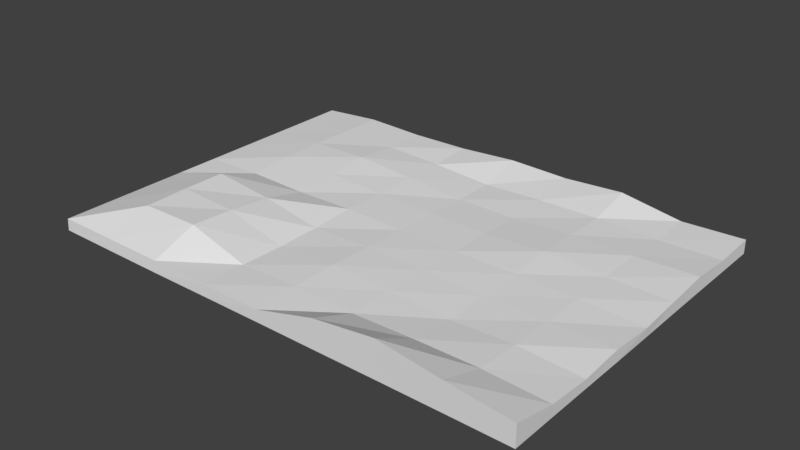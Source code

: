 # Source: floor.blend  (saved by Blender 2.78.0; exported with 4.5.12 LTS)
import bpy
from mathutils import Matrix  # noqa: F401  (used for matrix-valued properties, if any)

bpy.ops.wm.read_factory_settings(use_empty=True)
scene = bpy.context.scene
scene.name = 'Scene'

# ---- collections
col_collection_1 = bpy.data.collections.new('Collection 1'); scene.collection.children.link(col_collection_1)

# ---- world
world_world = bpy.data.worlds.new('World'); scene.world = world_world
world_world.color = (0.05088, 0.05088, 0.05088)
world_world.use_sun_shadow = False
world_world.sun_shadow_jitter_overblur = 0.0
world_world.cycles.sampling_method = 'MANUAL'

# ---- meshes
me_plane = bpy.data.meshes.new('Plane')
me_plane.from_pydata([(-6.997, -3.008, 0.0), (6.997, -3.008, 0.2751), (-6.997, 6.997, 0.0), (6.996, 7.011, 0.0531), (-6.997, 1.994, 0.0), (0.0, -3.008, 0.0), (7.013, 1.978, -0.06637), (0.0, 6.997, 0.229), (0.0, 1.994, 0.0), (-6.997, -0.5069, 0.0), (3.499, -3.008, 0.6944), (6.994, 4.521, 0.09292), (-3.499, 6.997, 0.08587), (-6.997, 4.496, 0.0), (-3.499, -3.008, 0.0), (6.997, -0.5069, -0.08537), (3.499, 6.997, 0.2862), (0.0, 4.496, -0.06717), (0.0, -0.5069, 0.06605), (-3.499, 1.994, 0.0), (3.499, 1.994, 0.0), (3.499, -0.5069, -0.06605), (-3.499, -0.5069, 0.407), (-3.499, 4.496, 0.193), (3.499, 4.496, 0.02239), (-6.997, -1.758, 0.0), (5.248, -3.008, 0.4586), (6.997, 5.747, 0.0), (-5.264, 7.028, 0.1188), (-6.997, 3.245, 0.0), (-1.749, -3.008, 0.0), (6.997, 0.7438, 0.0), (1.749, 6.997, 0.1861), (0.0, 5.747, -0.07836), (0.0, 0.7438, 0.03302), (-5.248, 1.994, 0.04122), (1.749, 1.994, 0.0), (-6.997, 0.7438, 0.0), (1.749, -3.008, 0.4717), (6.997, 3.245, 0.0), (-1.749, 6.997, 0.1145), (-6.997, 5.747, 0.0), (-5.248, -3.008, 0.0), (6.997, -1.758, 0.0), (5.248, 6.997, 0.0), (0.0, 3.245, -0.01171), (0.0, -1.758, 0.03302), (-1.749, 1.994, 0.04376), (5.248, 1.994, 0.0), (3.499, 0.7438, -0.03302), (3.499, -1.758, 0.05622), (1.749, -0.5069, -7.451e-09), (5.248, -0.5069, 0.0116), (-3.499, 0.7438, 0.2871), (-3.499, -1.758, 0.4812), (-5.248, -0.5069, 0.4843), (-1.749, -0.5069, -0.04428), (-3.499, 5.747, 0.09648), (-3.499, 3.245, 0.09648), (-5.248, 4.496, 0.1494), (-1.749, 4.496, 0.0629), (3.499, 5.747, 0.01119), (3.499, 3.245, 0.07836), (1.749, 4.496, -0.06717), (5.248, 4.496, 0.04648), (5.248, 3.245, 0.005597), (1.749, 3.245, -0.01119), (1.749, 5.747, -0.01119), (-1.749, 3.245, 0.03145), (-5.248, 3.245, 0.1364), (-5.248, 5.747, 0.1364), (-1.749, -1.758, -0.02214), (-5.248, -1.758, 0.4579), (-5.248, 0.7438, 0.4789), (5.248, -1.758, 0.07273), (1.749, -1.758, -3.725e-09), (1.749, 0.7438, -3.725e-09), (5.248, 0.7438, -0.01651), (-1.749, 0.7438, -0.02214), (-1.749, 5.747, 0.03145), (5.248, 5.747, -0.02968), (-7.007, -3.022, -0.3346), (6.99, -2.999, -0.3348), (-6.984, 6.979, -0.3342), (7.0, 7.001, -0.335), (-6.991, 2.009, -0.3346), (0.001053, -3.005, -0.335), (6.998, 1.996, -0.335), (-0.002035, 7.006, -0.3349), (-0.002576, 1.993, -0.335), (-7.013, -0.5055, -0.3346), (3.502, -2.996, -0.3347), (6.994, 4.493, -0.335), (-3.504, 6.973, -0.3341), (-6.97, 4.496, -0.3339), (-3.495, -3.027, -0.3344), (6.993, -0.5129, -0.3349), (3.498, 6.998, -0.335), (-0.008251, 4.491, -0.402), (0.003169, -0.5069, -0.2689), (-3.5, 2.015, -0.3344), (3.499, 2.002, -0.3349), (3.5, -0.5159, -0.4009), (-3.494, -0.5062, -0.1015), (-3.508, 4.496, -0.1419), (3.504, 4.49, -0.3125), (-7.011, -1.763, -0.3347), (5.245, -2.995, -0.3347), (6.998, 5.743, -0.335), (-5.243, 6.973, -0.3341), (-6.975, 3.252, -0.3342), (-1.744, -3.014, -0.3349), (6.998, 0.743, -0.335), (1.754, 7.003, -0.3349), (-0.005143, 5.751, -0.4133), (0.001063, 0.7423, -0.302), (-5.247, 2.015, -0.2931), (1.75, 1.996, -0.335), (-7.007, 0.7517, -0.3348), (1.75, -3.002, -0.3349), (6.994, 3.248, -0.335), (-1.758, 6.992, -0.3348), (-6.977, 5.737, -0.3342), (-5.252, -3.027, -0.3344), (6.99, -1.757, -0.3349), (5.247, 7.0, -0.335), (-0.006196, 3.239, -0.3466), (0.002116, -1.755, -0.302), (-1.749, 2.002, -0.2911), (5.247, 2.0, -0.3349), (3.498, 0.7478, -0.368), (3.502, -1.762, -0.2787), (1.742, -0.5099, -0.3349), (5.25, -0.5159, -0.3233), (-3.495, 0.761, -0.1427), (-3.494, -1.772, -0.02592), (-5.259, -0.5055, -0.024), (-1.733, -0.5069, -0.3789), (-3.506, 5.727, -0.2378), (-3.506, 3.262, -0.238), (-5.234, 4.496, -0.1853), (-1.768, 4.494, -0.2715), (3.5, 5.746, -0.3238), (3.502, 3.246, -0.2566), (1.758, 4.491, -0.402), (5.245, 4.491, -0.2885), (5.244, 3.249, -0.3294), (1.756, 3.239, -0.3461), (1.756, 5.752, -0.3461), (-1.761, 3.251, -0.3033), (-5.239, 3.259, -0.1981), (-5.239, 5.73, -0.198), (-1.739, -1.764, -0.3569), (-5.255, -1.768, -0.05034), (-5.255, 0.7569, -0.02921), (5.247, -1.759, -0.2623), (1.747, -1.758, -0.335), (1.743, 0.7438, -0.3349), (5.251, 0.7452, -0.3515), (-1.739, 0.7526, -0.3569), (-1.764, 5.738, -0.3031), (5.247, 5.743, -0.3647)], [], [(80, 27, 3, 44), (79, 33, 7, 40), (78, 34, 8, 47), (77, 31, 6, 48), (76, 49, 20, 36), (75, 50, 21, 51), (74, 43, 15, 52), (73, 53, 19, 35), (72, 54, 22, 55), (71, 46, 18, 56), (70, 57, 12, 28), (69, 58, 23, 59), (68, 45, 17, 60), (67, 61, 16, 32), (66, 62, 24, 63), (65, 39, 11, 64), (62, 65, 64, 24), (20, 48, 65, 62), (48, 6, 39, 65), (45, 66, 63, 17), (8, 36, 66, 45), (36, 20, 62, 66), (33, 67, 32, 7), (17, 63, 67, 33), (63, 24, 61, 67), (58, 68, 60, 23), (19, 47, 68, 58), (47, 8, 45, 68), (29, 69, 59, 13), (4, 35, 69, 29), (35, 19, 58, 69), (41, 70, 28, 2), (13, 59, 70, 41), (59, 23, 57, 70), (54, 71, 56, 22), (14, 30, 71, 54), (30, 5, 46, 71), (25, 72, 55, 9), (0, 42, 72, 25), (42, 14, 54, 72), (37, 73, 35, 4), (9, 55, 73, 37), (55, 22, 53, 73), (50, 74, 52, 21), (10, 26, 74, 50), (26, 1, 43, 74), (46, 75, 51, 18), (5, 38, 75, 46), (38, 10, 50, 75), (34, 76, 36, 8), (18, 51, 76, 34), (51, 21, 49, 76), (49, 77, 48, 20), (21, 52, 77, 49), (52, 15, 31, 77), (53, 78, 47, 19), (22, 56, 78, 53), (56, 18, 34, 78), (57, 79, 40, 12), (23, 60, 79, 57), (60, 17, 33, 79), (61, 80, 44, 16), (24, 64, 80, 61), (64, 11, 27, 80), (161, 125, 84, 108), (160, 121, 88, 114), (159, 128, 89, 115), (158, 129, 87, 112), (157, 117, 101, 130), (156, 132, 102, 131), (155, 133, 96, 124), (154, 116, 100, 134), (153, 136, 103, 135), (152, 137, 99, 127), (151, 109, 93, 138), (150, 140, 104, 139), (149, 141, 98, 126), (148, 113, 97, 142), (147, 144, 105, 143), (146, 145, 92, 120), (143, 105, 145, 146), (101, 143, 146, 129), (129, 146, 120, 87), (126, 98, 144, 147), (89, 126, 147, 117), (117, 147, 143, 101), (114, 88, 113, 148), (98, 114, 148, 144), (144, 148, 142, 105), (139, 104, 141, 149), (100, 139, 149, 128), (128, 149, 126, 89), (110, 94, 140, 150), (85, 110, 150, 116), (116, 150, 139, 100), (122, 83, 109, 151), (94, 122, 151, 140), (140, 151, 138, 104), (135, 103, 137, 152), (95, 135, 152, 111), (111, 152, 127, 86), (106, 90, 136, 153), (81, 106, 153, 123), (123, 153, 135, 95), (118, 85, 116, 154), (90, 118, 154, 136), (136, 154, 134, 103), (131, 102, 133, 155), (91, 131, 155, 107), (107, 155, 124, 82), (127, 99, 132, 156), (86, 127, 156, 119), (119, 156, 131, 91), (115, 89, 117, 157), (99, 115, 157, 132), (132, 157, 130, 102), (130, 101, 129, 158), (102, 130, 158, 133), (133, 158, 112, 96), (134, 100, 128, 159), (103, 134, 159, 137), (137, 159, 115, 99), (138, 93, 121, 160), (104, 138, 160, 141), (141, 160, 114, 98), (142, 97, 125, 161), (105, 142, 161, 145), (145, 161, 108, 92), (0, 25, 106, 81), (1, 26, 107, 82), (3, 27, 108, 84), (2, 28, 109, 83), (4, 29, 110, 85), (5, 30, 111, 86), (6, 31, 112, 87), (7, 32, 113, 88), (9, 37, 118, 90), (10, 38, 119, 91), (11, 39, 120, 92), (12, 40, 121, 93), (13, 41, 122, 94), (14, 42, 123, 95), (15, 43, 124, 96), (16, 44, 125, 97), (25, 9, 90, 106), (26, 10, 91, 107), (27, 11, 92, 108), (28, 12, 93, 109), (29, 13, 94, 110), (30, 14, 95, 111), (31, 15, 96, 112), (32, 16, 97, 113), (37, 4, 85, 118), (38, 5, 86, 119), (39, 6, 87, 120), (40, 7, 88, 121), (41, 2, 83, 122), (42, 0, 81, 123), (43, 1, 82, 124), (44, 3, 84, 125)])
me_plane.use_remesh_preserve_volume = False
me_plane.use_remesh_preserve_attributes = False
me_plane.use_mirror_vertex_groups = False
me_plane.update()

# ---- objects
ob_plane = bpy.data.objects.new('Plane', me_plane)

# ---- transforms, parenting, visibility, modifiers, constraints
ob_plane.location = (0.0, 0.0, 0.0)
ob_plane.lineart.crease_threshold = 0.0

# ---- collection membership
col_collection_1.objects.link(ob_plane)

# ---- scene / render settings (as saved in the file)
scene.frame_start = 1; scene.frame_end = 250; scene.frame_set(1)
scene.render.engine = 'BLENDER_EEVEE_NEXT'
scene.render.resolution_percentage = 50
scene.render.dither_intensity = 0.0
scene.cycles.use_denoising = False
scene.cycles.samples = 128
scene.cycles.sampling_pattern = 'TABULATED_SOBOL'
scene.cycles.light_sampling_threshold = 0.0
scene.cycles.use_adaptive_sampling = False
scene.cycles.use_light_tree = False
scene.cycles.blur_glossy = 0.0
scene.cycles.sample_clamp_indirect = 0.0
scene.view_settings.view_transform = 'Standard'
bpy.context.view_layer.update()

# ---- added for rendering (the .blend has no active camera and no usable light): camera, sun
cam_auto = bpy.data.cameras.new('AutoCamera')
cam_auto.lens = 50.0
cam_auto.sensor_width = 36.0
cam_auto.clip_end = 1000.0
ob_auto_camera = bpy.data.objects.new('AutoCamera', cam_auto)
scene.collection.objects.link(ob_auto_camera)
ob_auto_camera.location = (16.0002, -17.2004, 12.9409)
ob_auto_camera.rotation_euler = (1.09748, -7.21219e-08, 0.694738)
scene.camera = ob_auto_camera
light_auto_sun = bpy.data.lights.new('AutoSun', 'SUN')
light_auto_sun.energy = 3.0
light_auto_sun.angle = 0.0523599
ob_auto_sun = bpy.data.objects.new('AutoSun', light_auto_sun)
scene.collection.objects.link(ob_auto_sun)
ob_auto_sun.rotation_euler = (0.872665, 0.174533, 0.523599)
bpy.context.view_layer.update()
